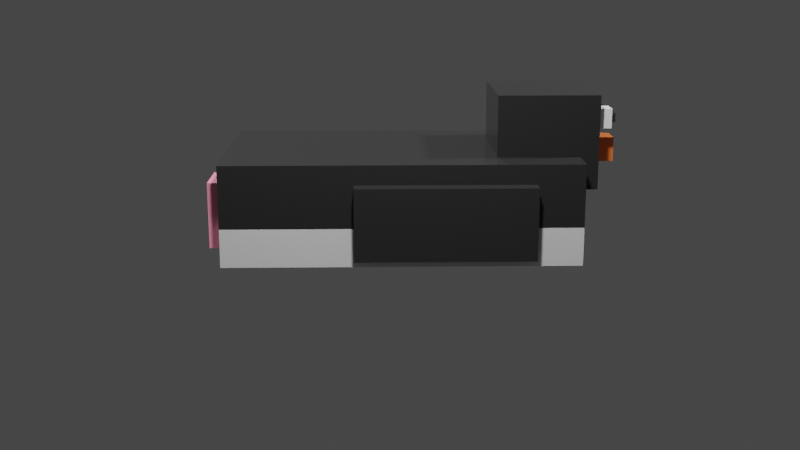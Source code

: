 # Source: Penguin.blend  (saved by Blender 2.90.8; exported with 4.5.12 LTS)
import bpy
from mathutils import Matrix  # noqa: F401  (used for matrix-valued properties, if any)

bpy.ops.wm.read_factory_settings(use_empty=True)
scene = bpy.context.scene
scene.name = 'Scene'

# ---- collections
col_penguin = bpy.data.collections.new('Penguin'); scene.collection.children.link(col_penguin)

# ---- materials (node trees are filled in below, after node groups)
mat_material = bpy.data.materials.new('Material')
mat_material.alpha_threshold = 0.0
mat_material.line_color = (0.0, 0.0, 0.0, 1.0)
mat_material_001 = bpy.data.materials.new('Material.001')
mat_material_002 = bpy.data.materials.new('Material.002')
mat_material_002.alpha_threshold = 0.0
mat_material_002.line_color = (0.0, 0.0, 0.0, 1.0)
mat_material_003 = bpy.data.materials.new('Material.003')
mat_material_003.alpha_threshold = 0.0
mat_material_003.line_color = (0.0, 0.0, 0.0, 1.0)
mat_material_004 = bpy.data.materials.new('Material.004')
mat_material_004.alpha_threshold = 0.0
mat_material_004.line_color = (0.0, 0.0, 0.0, 1.0)

# ---- material node trees
mat_material.use_nodes = True; mat_material.node_tree.nodes.clear()
_N = mat_material.node_tree.nodes; _L = mat_material.node_tree.links
n0 = _N.new('ShaderNodeOutputMaterial'); n0.name = 'Material Output'; n0.location = (300, 300)
n1 = _N.new('ShaderNodeBsdfPrincipled'); n1.name = 'Principled BSDF'; n1.location = (10, 300)
n1.distribution = 'GGX'
n1.subsurface_method = 'BURLEY'
n1.inputs[0].default_value = (0.02721, 0.02721, 0.02721, 1.0)
n1.inputs[2].default_value = 0.0
n1.inputs[3].default_value = 1.45
n1.inputs[13].default_value = 0.1702
n1.inputs[27].default_value = (0.0, 0.0, 0.0, 1.0)
n1.inputs[28].default_value = 1.0
_L.new(n1.outputs[0], n0.inputs[0])
n0.is_active_output = True
mat_material_001.use_nodes = True; mat_material_001.node_tree.nodes.clear()
_N = mat_material_001.node_tree.nodes; _L = mat_material_001.node_tree.links
n0 = _N.new('ShaderNodeBsdfPrincipled'); n0.name = 'Principled BSDF'; n0.location = (10, 300)
n0.distribution = 'GGX'
n0.subsurface_method = 'BURLEY'
n0.inputs[2].default_value = 0.0
n0.inputs[3].default_value = 1.45
n0.inputs[13].default_value = 0.2199
n0.inputs[27].default_value = (0.0, 0.0, 0.0, 1.0)
n0.inputs[28].default_value = 1.0
n1 = _N.new('ShaderNodeOutputMaterial'); n1.name = 'Material Output'; n1.location = (300, 300)
_L.new(n0.outputs[0], n1.inputs[0])
n1.is_active_output = True
mat_material_002.use_nodes = True; mat_material_002.node_tree.nodes.clear()
_N = mat_material_002.node_tree.nodes; _L = mat_material_002.node_tree.links
n0 = _N.new('ShaderNodeOutputMaterial'); n0.name = 'Material Output'; n0.location = (300, 300)
n1 = _N.new('ShaderNodeBsdfPrincipled'); n1.name = 'Principled BSDF'; n1.location = (10, 300)
n1.distribution = 'GGX'
n1.subsurface_method = 'BURLEY'
n1.inputs[0].default_value = (1.0, 0.207, 0.04404, 1.0)
n1.inputs[2].default_value = 0.0
n1.inputs[3].default_value = 1.45
n1.inputs[13].default_value = 0.2411
n1.inputs[27].default_value = (0.0, 0.0, 0.0, 1.0)
n1.inputs[28].default_value = 1.0
_L.new(n1.outputs[0], n0.inputs[0])
n0.is_active_output = True
mat_material_003.use_nodes = True; mat_material_003.node_tree.nodes.clear()
_N = mat_material_003.node_tree.nodes; _L = mat_material_003.node_tree.links
n0 = _N.new('ShaderNodeOutputMaterial'); n0.name = 'Material Output'; n0.location = (300, 300)
n1 = _N.new('ShaderNodeBsdfPrincipled'); n1.name = 'Principled BSDF'; n1.location = (10, 300)
n1.distribution = 'GGX'
n1.subsurface_method = 'BURLEY'
n1.inputs[0].default_value = (1.0, 0.3173, 0.4508, 1.0)
n1.inputs[2].default_value = 0.0
n1.inputs[3].default_value = 1.45
n1.inputs[13].default_value = 0.1702
n1.inputs[27].default_value = (0.0, 0.0, 0.0, 1.0)
n1.inputs[28].default_value = 1.0
_L.new(n1.outputs[0], n0.inputs[0])
n0.is_active_output = True
mat_material_004.use_nodes = True; mat_material_004.node_tree.nodes.clear()
_N = mat_material_004.node_tree.nodes; _L = mat_material_004.node_tree.links
n0 = _N.new('ShaderNodeOutputMaterial'); n0.name = 'Material Output'; n0.location = (300, 300)
n1 = _N.new('ShaderNodeBsdfPrincipled'); n1.name = 'Principled BSDF'; n1.location = (10, 300)
n1.distribution = 'GGX'
n1.subsurface_method = 'BURLEY'
n1.inputs[0].default_value = (1.0, 1.0, 1.0, 1.0)
n1.inputs[2].default_value = 0.0
n1.inputs[3].default_value = 1.45
n1.inputs[13].default_value = 0.2411
n1.inputs[27].default_value = (0.0, 0.0, 0.0, 1.0)
n1.inputs[28].default_value = 1.0
_L.new(n1.outputs[0], n0.inputs[0])
n0.is_active_output = True

# ---- world
world_world = bpy.data.worlds.new('World'); scene.world = world_world
world_world.use_nodes = True; world_world.node_tree.nodes.clear()
_N = world_world.node_tree.nodes; _L = world_world.node_tree.links
n0 = _N.new('ShaderNodeOutputWorld'); n0.name = 'World Output'; n0.location = (300, 300)
n1 = _N.new('ShaderNodeBackground'); n1.name = 'Background'; n1.location = (10, 300)
n1.inputs[0].default_value = (0.05088, 0.05088, 0.05088, 1.0)
_L.new(n1.outputs[0], n0.inputs[0])
n0.is_active_output = True
world_world.color = (0.05088, 0.05088, 0.05088)
world_world.use_sun_shadow = False
world_world.sun_shadow_jitter_overblur = 0.0

# ---- cameras
cam_camera = bpy.data.cameras.new('Camera')

# ---- lights
light_point = bpy.data.lights.new('Point', 'POINT')
light_point.transmission_factor = 0.0
light_point.energy = 1000.0
light_point.shadow_soft_size = 0.25
light_point.shadow_maximum_resolution = 0.006
light_point.use_absolute_resolution = True
light_point_001 = bpy.data.lights.new('Point.001', 'POINT')
light_point_001.transmission_factor = 0.0
light_point_001.energy = 1000.0
light_point_001.shadow_soft_size = 0.25
light_point_001.shadow_maximum_resolution = 0.006
light_point_001.use_absolute_resolution = True
light_point_002 = bpy.data.lights.new('Point.002', 'POINT')
light_point_002.transmission_factor = 0.0
light_point_002.energy = 1000.0
light_point_002.shadow_soft_size = 0.25
light_point_002.shadow_maximum_resolution = 0.006
light_point_002.use_absolute_resolution = True
light_point_003 = bpy.data.lights.new('Point.003', 'POINT')
light_point_003.transmission_factor = 0.0
light_point_003.energy = 1000.0
light_point_003.shadow_soft_size = 0.25
light_point_003.shadow_maximum_resolution = 0.006
light_point_003.use_absolute_resolution = True

# ---- meshes
me_cube = bpy.data.meshes.new('Cube')
me_cube.from_pydata([(1.0, 1.0, 1.0), (1.0, 1.0, -0.8516), (1.0, -1.0, 1.0), (1.0, -1.0, -0.8516), (-1.0, 1.0, 1.0), (-1.0, 1.0, -0.8516), (-1.0, -1.0, 1.0), (-1.0, -1.0, -0.8516), (1.0, 1.0, -0.1484), (-1.0, -1.0, -0.1484), (1.0, -1.0, -0.1484), (-1.0, 1.0, -0.1484), (1.11, 0.5835, 2.114), (1.11, 0.5835, 0.3796), (1.11, -0.5835, 2.114), (1.11, -0.5835, 0.3796), (0.537, 0.5835, 2.114), (0.537, 0.5835, 0.3796), (0.537, -0.5835, 2.114), (0.537, -0.5835, 0.3796), (1.244, 0.1352, 1.207), (1.244, 0.1352, 0.7478), (1.244, -0.1352, 1.207), (1.244, -0.1352, 0.7478), (1.019, 0.1352, 1.207), (1.019, 0.1352, 0.7478), (1.019, -0.1352, 1.207), (1.019, -0.1352, 0.7478), (0.7312, -0.917, 0.6587), (0.7312, -0.917, -0.6587), (0.7312, -1.206, 0.6587), (0.7312, -1.206, -0.6587), (-0.2631, -0.917, 0.6587), (-0.2631, -0.917, -0.6587), (-0.2631, -1.206, 0.6587), (-0.2631, -1.206, -0.6587), (0.7312, 1.19, 0.6587), (0.7312, 1.19, -0.6587), (0.7312, 0.9007, 0.6587), (0.7312, 0.9007, -0.6587), (-0.2631, 1.19, 0.6587), (-0.2631, 1.19, -0.6587), (-0.2631, 0.9007, 0.6587), (-0.2631, 0.9007, -0.6587), (-0.9093, 0.7311, 0.6024), (-0.9093, 0.7311, -0.6024), (-0.9093, 0.2161, 0.6024), (-0.9093, 0.2161, -0.6024), (-1.075, 0.7311, 0.6024), (-1.075, 0.7311, -0.6024), (-1.075, 0.2161, 0.6024), (-1.075, 0.2161, -0.6024), (-0.9093, -0.2487, 0.6024), (-0.9093, -0.2487, -0.6024), (-0.9093, -0.7638, 0.6024), (-0.9093, -0.7638, -0.6024), (-1.075, -0.2487, 0.6024), (-1.075, -0.2487, -0.6024), (-1.075, -0.7638, 0.6024), (-1.075, -0.7638, -0.6024), (1.193, -0.2201, 1.828), (1.193, -0.2201, 1.466), (1.193, -0.4331, 1.828), (1.193, -0.4331, 1.466), (1.071, -0.2201, 1.828), (1.071, -0.2201, 1.466), (1.071, -0.4331, 1.828), (1.071, -0.4331, 1.466), (1.193, 0.4495, 1.828), (1.193, 0.4495, 1.466), (1.193, 0.2364, 1.828), (1.193, 0.2364, 1.466), (1.071, 0.4495, 1.828), (1.071, 0.4495, 1.466), (1.071, 0.2364, 1.828), (1.071, 0.2364, 1.466), (1.219, -0.2792, 1.728), (1.219, -0.2792, 1.567), (1.219, -0.374, 1.728), (1.219, -0.374, 1.567), (1.164, -0.2792, 1.728), (1.164, -0.2792, 1.567), (1.164, -0.374, 1.728), (1.164, -0.374, 1.567), (1.219, 0.3931, 1.728), (1.219, 0.3931, 1.567), (1.219, 0.2984, 1.728), (1.219, 0.2984, 1.567), (1.164, 0.3931, 1.728), (1.164, 0.3931, 1.567), (1.164, 0.2984, 1.728), (1.164, 0.2984, 1.567)], [], [(0, 4, 6, 2), (10, 2, 6, 9), (9, 6, 4, 11), (5, 1, 3, 7), (8, 0, 2, 10), (11, 4, 0, 8), (5, 11, 8, 1), (1, 8, 10, 3), (7, 9, 11, 5), (3, 10, 9, 7), (12, 16, 18, 14), (15, 14, 18, 19), (19, 18, 16, 17), (17, 13, 15, 19), (13, 12, 14, 15), (17, 16, 12, 13), (20, 24, 26, 22), (23, 22, 26, 27), (27, 26, 24, 25), (25, 21, 23, 27), (21, 20, 22, 23), (25, 24, 20, 21), (28, 32, 34, 30), (31, 30, 34, 35), (35, 34, 32, 33), (33, 29, 31, 35), (29, 28, 30, 31), (33, 32, 28, 29), (36, 40, 42, 38), (39, 38, 42, 43), (43, 42, 40, 41), (41, 37, 39, 43), (37, 36, 38, 39), (41, 40, 36, 37), (44, 48, 50, 46), (47, 46, 50, 51), (51, 50, 48, 49), (49, 45, 47, 51), (45, 44, 46, 47), (49, 48, 44, 45), (52, 56, 58, 54), (55, 54, 58, 59), (59, 58, 56, 57), (57, 53, 55, 59), (53, 52, 54, 55), (57, 56, 52, 53), (60, 64, 66, 62), (63, 62, 66, 67), (67, 66, 64, 65), (65, 61, 63, 67), (61, 60, 62, 63), (65, 64, 60, 61), (68, 72, 74, 70), (71, 70, 74, 75), (75, 74, 72, 73), (73, 69, 71, 75), (69, 68, 70, 71), (73, 72, 68, 69), (76, 80, 82, 78), (79, 78, 82, 83), (83, 82, 80, 81), (81, 77, 79, 83), (77, 76, 78, 79), (81, 80, 76, 77), (84, 88, 90, 86), (87, 86, 90, 91), (91, 90, 88, 89), (89, 85, 87, 91), (85, 84, 86, 87), (89, 88, 84, 85)])
me_cube.polygons.foreach_set('material_index', [0, 0, 0, 1, 0, 0, 1, 1, 1, 1, 0, 0, 0, 0, 0, 0, 2, 2, 2, 2, 2, 2, 0, 0, 0, 0, 0, 0, 0, 0, 0, 0, 0, 0, 3, 3, 3, 3, 3, 3, 3, 3, 3, 3, 3, 3, 4, 4, 4, 4, 4, 4, 4, 4, 4, 4, 4, 4, 0, 0, 0, 0, 0, 0, 0, 0, 0, 0, 0, 0])
_uv = me_cube.uv_layers.new(name='UVMap')
_uv.uv.foreach_set('vector', [0.625, 0.5, 0.875, 0.5, 0.875, 0.75, 0.625, 0.75, 0.5, 0.75, 0.625, 0.75, 0.625, 1.0, 0.5, 1.0, 0.5, 0.0, 0.625, 0.0, 0.625, 0.25, 0.5, 0.25, 0.125, 0.5, 0.375, 0.5, 0.375, 0.75, 0.125, 0.75, 0.5, 0.5, 0.625, 0.5, 0.625, 0.75, 0.5, 0.75, 0.5, 0.25, 0.625, 0.25, 0.625, 0.5, 0.5, 0.5, 0.375, 0.25, 0.5, 0.25, 0.5, 0.5, 0.375, 0.5, 0.375, 0.5, 0.5, 0.5, 0.5, 0.75, 0.375, 0.75, 0.375, 0.0, 0.5, 0.0, 0.5, 0.25, 0.375, 0.25, 0.375, 0.75, 0.5, 0.75, 0.5, 1.0, 0.375, 1.0, 0.625, 0.5, 0.875, 0.5, 0.875, 0.75, 0.625, 0.75, 0.375, 0.75, 0.625, 0.75, 0.625, 1.0, 0.375, 1.0, 0.375, 0.0, 0.625, 0.0, 0.625, 0.25, 0.375, 0.25, 0.125, 0.5, 0.375, 0.5, 0.375, 0.75, 0.125, 0.75, 0.375, 0.5, 0.625, 0.5, 0.625, 0.75, 0.375, 0.75, 0.375, 0.25, 0.625, 0.25, 0.625, 0.5, 0.375, 0.5, 0.625, 0.5, 0.875, 0.5, 0.875, 0.75, 0.625, 0.75, 0.375, 0.75, 0.625, 0.75, 0.625, 1.0, 0.375, 1.0, 0.375, 0.0, 0.625, 0.0, 0.625, 0.25, 0.375, 0.25, 0.125, 0.5, 0.375, 0.5, 0.375, 0.75, 0.125, 0.75, 0.375, 0.5, 0.625, 0.5, 0.625, 0.75, 0.375, 0.75, 0.375, 0.25, 0.625, 0.25, 0.625, 0.5, 0.375, 0.5, 0.625, 0.5, 0.875, 0.5, 0.875, 0.75, 0.625, 0.75, 0.375, 0.75, 0.625, 0.75, 0.625, 1.0, 0.375, 1.0, 0.375, 0.0, 0.625, 0.0, 0.625, 0.25, 0.375, 0.25, 0.125, 0.5, 0.375, 0.5, 0.375, 0.75, 0.125, 0.75, 0.375, 0.5, 0.625, 0.5, 0.625, 0.75, 0.375, 0.75, 0.375, 0.25, 0.625, 0.25, 0.625, 0.5, 0.375, 0.5, 0.625, 0.5, 0.875, 0.5, 0.875, 0.75, 0.625, 0.75, 0.375, 0.75, 0.625, 0.75, 0.625, 1.0, 0.375, 1.0, 0.375, 0.0, 0.625, 0.0, 0.625, 0.25, 0.375, 0.25, 0.125, 0.5, 0.375, 0.5, 0.375, 0.75, 0.125, 0.75, 0.375, 0.5, 0.625, 0.5, 0.625, 0.75, 0.375, 0.75, 0.375, 0.25, 0.625, 0.25, 0.625, 0.5, 0.375, 0.5, 0.625, 0.5, 0.875, 0.5, 0.875, 0.75, 0.625, 0.75, 0.375, 0.75, 0.625, 0.75, 0.625, 1.0, 0.375, 1.0, 0.375, 0.0, 0.625, 0.0, 0.625, 0.25, 0.375, 0.25, 0.125, 0.5, 0.375, 0.5, 0.375, 0.75, 0.125, 0.75, 0.375, 0.5, 0.625, 0.5, 0.625, 0.75, 0.375, 0.75, 0.375, 0.25, 0.625, 0.25, 0.625, 0.5, 0.375, 0.5, 0.625, 0.5, 0.875, 0.5, 0.875, 0.75, 0.625, 0.75, 0.375, 0.75, 0.625, 0.75, 0.625, 1.0, 0.375, 1.0, 0.375, 0.0, 0.625, 0.0, 0.625, 0.25, 0.375, 0.25, 0.125, 0.5, 0.375, 0.5, 0.375, 0.75, 0.125, 0.75, 0.375, 0.5, 0.625, 0.5, 0.625, 0.75, 0.375, 0.75, 0.375, 0.25, 0.625, 0.25, 0.625, 0.5, 0.375, 0.5, 0.625, 0.5, 0.875, 0.5, 0.875, 0.75, 0.625, 0.75, 0.375, 0.75, 0.625, 0.75, 0.625, 1.0, 0.375, 1.0, 0.375, 0.0, 0.625, 0.0, 0.625, 0.25, 0.375, 0.25, 0.125, 0.5, 0.375, 0.5, 0.375, 0.75, 0.125, 0.75, 0.375, 0.5, 0.625, 0.5, 0.625, 0.75, 0.375, 0.75, 0.375, 0.25, 0.625, 0.25, 0.625, 0.5, 0.375, 0.5, 0.625, 0.5, 0.875, 0.5, 0.875, 0.75, 0.625, 0.75, 0.375, 0.75, 0.625, 0.75, 0.625, 1.0, 0.375, 1.0, 0.375, 0.0, 0.625, 0.0, 0.625, 0.25, 0.375, 0.25, 0.125, 0.5, 0.375, 0.5, 0.375, 0.75, 0.125, 0.75, 0.375, 0.5, 0.625, 0.5, 0.625, 0.75, 0.375, 0.75, 0.375, 0.25, 0.625, 0.25, 0.625, 0.5, 0.375, 0.5, 0.625, 0.5, 0.875, 0.5, 0.875, 0.75, 0.625, 0.75, 0.375, 0.75, 0.625, 0.75, 0.625, 1.0, 0.375, 1.0, 0.375, 0.0, 0.625, 0.0, 0.625, 0.25, 0.375, 0.25, 0.125, 0.5, 0.375, 0.5, 0.375, 0.75, 0.125, 0.75, 0.375, 0.5, 0.625, 0.5, 0.625, 0.75, 0.375, 0.75, 0.375, 0.25, 0.625, 0.25, 0.625, 0.5, 0.375, 0.5, 0.625, 0.5, 0.875, 0.5, 0.875, 0.75, 0.625, 0.75, 0.375, 0.75, 0.625, 0.75, 0.625, 1.0, 0.375, 1.0, 0.375, 0.0, 0.625, 0.0, 0.625, 0.25, 0.375, 0.25, 0.125, 0.5, 0.375, 0.5, 0.375, 0.75, 0.125, 0.75, 0.375, 0.5, 0.625, 0.5, 0.625, 0.75, 0.375, 0.75, 0.375, 0.25, 0.625, 0.25, 0.625, 0.5, 0.375, 0.5])
me_cube.materials.append(mat_material)
me_cube.materials.append(mat_material_001)
me_cube.materials.append(mat_material_002)
me_cube.materials.append(mat_material_003)
me_cube.materials.append(mat_material_004)
me_cube.use_remesh_preserve_volume = False
me_cube.use_remesh_preserve_attributes = False
me_cube.use_mirror_vertex_groups = False
me_cube.update()

# ---- curves / text
cu_beziercircle = bpy.data.curves.new('BezierCircle', 'CURVE')
cu_beziercircle.dimensions = '3D'
_sp = cu_beziercircle.splines.new('BEZIER'); _sp.bezier_points.add(3)
_sp.bezier_points.foreach_set('co', [-1.0, 0.0, 0.0, 0.0, 1.0, 0.0, 1.0, 0.0, 0.0, 0.0, -1.0, 0.0])
_sp.bezier_points.foreach_set('handle_left', [-1.0, -0.5521, 0.0, -0.5521, 1.0, 0.0, 1.0, 0.5521, 0.0, 0.5521, -1.0, 0.0])
_sp.bezier_points.foreach_set('handle_right', [-1.0, 0.5521, 0.0, 0.5521, 1.0, 0.0, 1.0, -0.5521, 0.0, -0.5521, -1.0, 0.0])
for _p, _l, _r in zip(_sp.bezier_points, ['AUTO', 'AUTO', 'AUTO', 'AUTO'], ['AUTO', 'AUTO', 'AUTO', 'AUTO']): _p.handle_left_type = _l; _p.handle_right_type = _r
_sp.order_u = 0
_sp.order_v = 0
_sp.use_cyclic_u = True
cu_beziercircle.path_duration = 250
cu_beziercircle.use_path = True
cu_beziercircle.use_path_follow = True
cu_beziercircle.use_path_clamp = True
cu_beziercircle.eval_time = 1.0
cu_beziercircle.fill_mode = 'FULL'

# ---- objects
ob_camera = bpy.data.objects.new('Camera', cam_camera)
ob_empty = bpy.data.objects.new('Empty', None)
ob_point = bpy.data.objects.new('Point', light_point)
ob_point_001 = bpy.data.objects.new('Point.001', light_point_001)
ob_point_002 = bpy.data.objects.new('Point.002', light_point_002)
ob_point_003 = bpy.data.objects.new('Point.003', light_point_003)
ob_beziercircle = bpy.data.objects.new('BezierCircle', cu_beziercircle)
ob_cube = bpy.data.objects.new('Cube', me_cube)

# ---- transforms, parenting, visibility, modifiers, constraints
ob_camera.parent = ob_beziercircle
ob_camera.matrix_parent_inverse = Matrix(((-4.231e-08, 0.08872, 5.053e-15, 1.0), (5.053e-15, 2.41e-21, 0.08872, 2.716e-20), (0.08872, 4.231e-08, 2.41e-21, 4.768e-07), (-0.0, 0.0, -0.0, 1.0)))
ob_camera.location = (0.03386, -11.27, 0.006152)
ob_camera.rotation_euler = (1.351, -0.0, 0.0)
ob_camera.lineart.crease_threshold = 0.0
_c = ob_camera.constraints.new('TRACK_TO'); _c.name = 'Track To'
_c.target = ob_empty
ob_empty.location = (0.0, 0.0, 0.0)
ob_empty.scale = (3.147, 3.147, 3.147)
ob_empty.lineart.crease_threshold = 0.0
ob_point.location = (0.0, 5.046, 4.905)
ob_point.lineart.crease_threshold = 0.0
ob_point_001.location = (0.0, -4.944, 4.905)
ob_point_001.lineart.crease_threshold = 0.0
ob_point_002.location = (-4.978, 4.768e-07, 4.905)
ob_point_002.lineart.crease_threshold = 0.0
ob_point_003.location = (4.978, 4.768e-07, 4.905)
ob_point_003.lineart.crease_threshold = 0.0
ob_beziercircle.location = (0.0, 0.0, 2.861)
ob_beziercircle.scale = (11.27, 11.27, 11.27)
ob_beziercircle.lineart.crease_threshold = 0.0
ob_cube.location = (0.0, 0.0, 0.2967)
ob_cube.scale = (1.744, 1.0, 0.5366)
ob_cube.lock_rotations_4d = False
ob_cube.empty_display_type = 'ARROWS'
ob_cube.lineart.crease_threshold = 0.0

# ---- collection membership
scene.collection.objects.link(ob_camera)
scene.collection.objects.link(ob_empty)
scene.collection.objects.link(ob_point)
scene.collection.objects.link(ob_point_001)
scene.collection.objects.link(ob_point_002)
scene.collection.objects.link(ob_point_003)
scene.collection.objects.link(ob_beziercircle)
col_penguin.objects.link(ob_cube)

# ---- scene / render settings (as saved in the file)
scene.camera = ob_camera
scene.frame_start = 1; scene.frame_end = 250; scene.frame_set(1)
scene.render.engine = 'CYCLES'
scene.cycles.use_denoising = False
scene.cycles.samples = 128
scene.cycles.sampling_pattern = 'TABULATED_SOBOL'
scene.cycles.use_adaptive_sampling = False
scene.cycles.use_light_tree = False
scene.view_settings.view_transform = 'Filmic'
bpy.context.view_layer.update()
